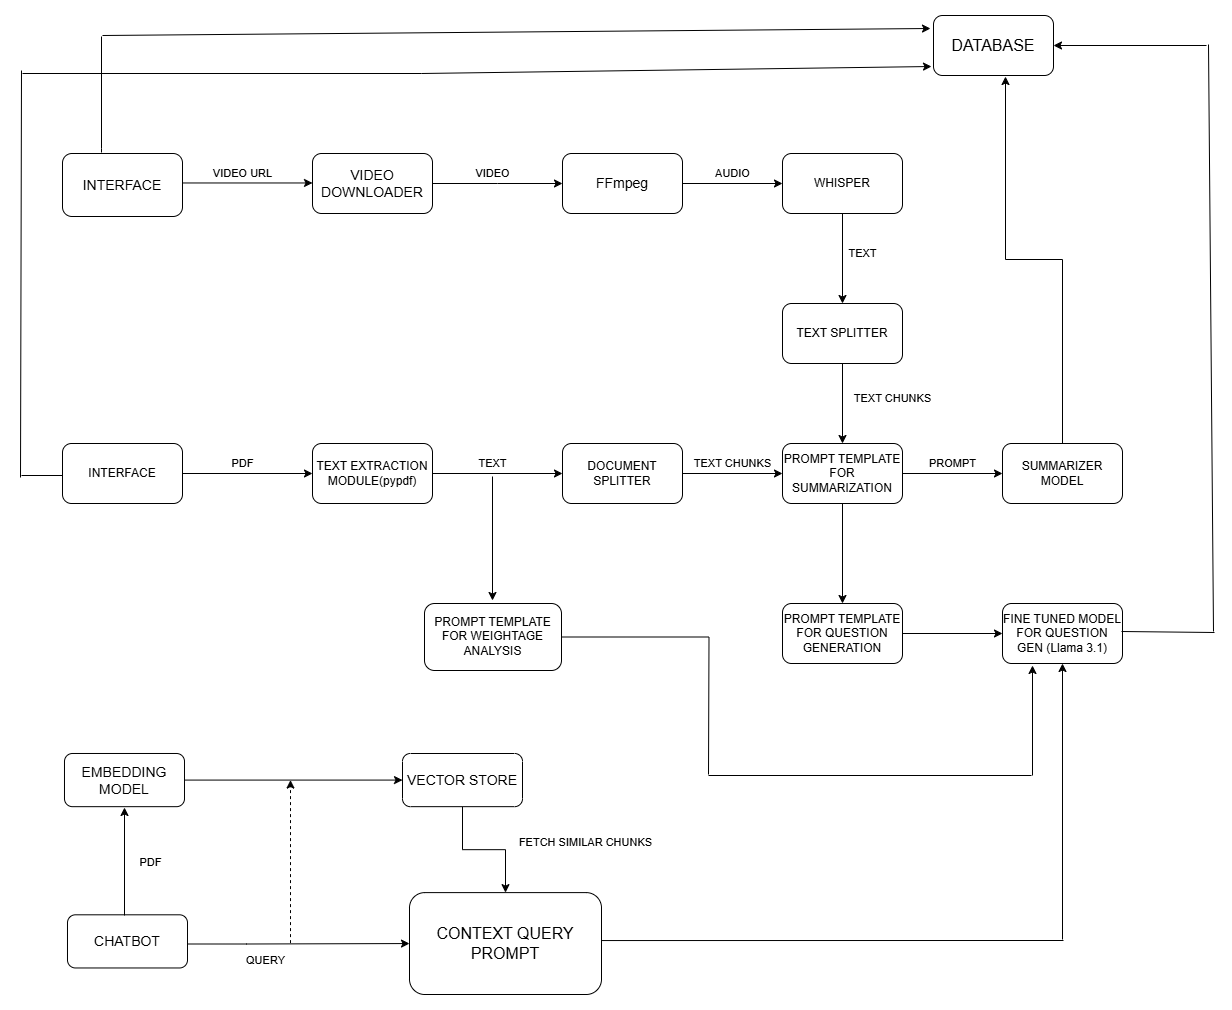

The diagram above was exported from draw.io. Its source (the exported page's mxGraphModel, read from the mxfile embedded in the PNG):
<mxGraphModel dx="2502" dy="1393" grid="0" gridSize="10" guides="1" tooltips="1" connect="1" arrows="1" fold="1" page="0" pageScale="1" pageWidth="850" pageHeight="1100" background="light-dark(#FFFFFF,#000000)" math="0" shadow="0">
  <root>
    <mxCell id="0" />
    <mxCell id="1" parent="0" />
    <mxCell id="UID_x1DVyEKm_pe1lYai-1" value="&lt;font style=&quot;font-size: 14px;&quot;&gt;INTERFACE&lt;/font&gt;" style="rounded=1;whiteSpace=wrap;html=1;" parent="1" vertex="1">
      <mxGeometry x="-160" y="120" width="120" height="63" as="geometry" />
    </mxCell>
    <mxCell id="UID_x1DVyEKm_pe1lYai-2" value="TEXT" style="edgeStyle=orthogonalEdgeStyle;rounded=0;orthogonalLoop=1;jettySize=auto;html=1;" parent="1" source="UID_x1DVyEKm_pe1lYai-3" target="UID_x1DVyEKm_pe1lYai-9" edge="1">
      <mxGeometry x="-0.1111" y="20" relative="1" as="geometry">
        <mxPoint as="offset" />
      </mxGeometry>
    </mxCell>
    <mxCell id="UID_x1DVyEKm_pe1lYai-3" value="WHISPER" style="rounded=1;whiteSpace=wrap;html=1;" parent="1" vertex="1">
      <mxGeometry x="560" y="120" width="120" height="60" as="geometry" />
    </mxCell>
    <mxCell id="UID_x1DVyEKm_pe1lYai-4" value="AUDIO" style="edgeStyle=orthogonalEdgeStyle;rounded=0;orthogonalLoop=1;jettySize=auto;html=1;" parent="1" source="UID_x1DVyEKm_pe1lYai-5" target="UID_x1DVyEKm_pe1lYai-3" edge="1">
      <mxGeometry y="10" relative="1" as="geometry">
        <mxPoint as="offset" />
      </mxGeometry>
    </mxCell>
    <mxCell id="UID_x1DVyEKm_pe1lYai-5" value="&lt;font style=&quot;font-size: 14px;&quot;&gt;FFmpeg&lt;/font&gt;" style="rounded=1;whiteSpace=wrap;html=1;" parent="1" vertex="1">
      <mxGeometry x="340" y="120" width="120" height="60" as="geometry" />
    </mxCell>
    <mxCell id="UID_x1DVyEKm_pe1lYai-6" value="VIDEO" style="edgeStyle=orthogonalEdgeStyle;rounded=0;orthogonalLoop=1;jettySize=auto;html=1;" parent="1" source="UID_x1DVyEKm_pe1lYai-7" edge="1">
      <mxGeometry x="-0.0803" y="10" relative="1" as="geometry">
        <mxPoint x="340" y="150" as="targetPoint" />
        <mxPoint as="offset" />
      </mxGeometry>
    </mxCell>
    <mxCell id="UID_x1DVyEKm_pe1lYai-7" value="&lt;font style=&quot;font-size: 14px;&quot;&gt;VIDEO DOWNLOADER&lt;/font&gt;" style="rounded=1;whiteSpace=wrap;html=1;" parent="1" vertex="1">
      <mxGeometry x="90" y="120" width="120" height="60" as="geometry" />
    </mxCell>
    <mxCell id="UID_x1DVyEKm_pe1lYai-8" value="TEXT CHUNKS" style="edgeStyle=orthogonalEdgeStyle;rounded=0;orthogonalLoop=1;jettySize=auto;html=1;" parent="1" source="UID_x1DVyEKm_pe1lYai-9" target="UID_x1DVyEKm_pe1lYai-14" edge="1">
      <mxGeometry x="-0.1429" y="50" relative="1" as="geometry">
        <mxPoint as="offset" />
      </mxGeometry>
    </mxCell>
    <mxCell id="UID_x1DVyEKm_pe1lYai-9" value="TEXT SPLITTER" style="rounded=1;whiteSpace=wrap;html=1;" parent="1" vertex="1">
      <mxGeometry x="560" y="270" width="120" height="60" as="geometry" />
    </mxCell>
    <mxCell id="UID_x1DVyEKm_pe1lYai-10" value="" style="edgeStyle=orthogonalEdgeStyle;rounded=0;orthogonalLoop=1;jettySize=auto;html=1;entryX=0;entryY=0.5;entryDx=0;entryDy=0;" parent="1" source="UID_x1DVyEKm_pe1lYai-11" target="UID_x1DVyEKm_pe1lYai-24" edge="1">
      <mxGeometry relative="1" as="geometry">
        <mxPoint x="780" y="570" as="targetPoint" />
      </mxGeometry>
    </mxCell>
    <mxCell id="UID_x1DVyEKm_pe1lYai-11" value="PROMPT TEMPLATE FOR QUESTION GENERATION" style="rounded=1;whiteSpace=wrap;html=1;" parent="1" vertex="1">
      <mxGeometry x="560" y="570" width="120" height="60" as="geometry" />
    </mxCell>
    <mxCell id="UID_x1DVyEKm_pe1lYai-12" value="" style="edgeStyle=orthogonalEdgeStyle;rounded=0;orthogonalLoop=1;jettySize=auto;html=1;" parent="1" source="UID_x1DVyEKm_pe1lYai-14" target="UID_x1DVyEKm_pe1lYai-11" edge="1">
      <mxGeometry relative="1" as="geometry" />
    </mxCell>
    <mxCell id="UID_x1DVyEKm_pe1lYai-13" value="PROMPT" style="edgeStyle=orthogonalEdgeStyle;rounded=0;orthogonalLoop=1;jettySize=auto;html=1;" parent="1" source="UID_x1DVyEKm_pe1lYai-14" target="UID_x1DVyEKm_pe1lYai-22" edge="1">
      <mxGeometry y="10" relative="1" as="geometry">
        <mxPoint as="offset" />
      </mxGeometry>
    </mxCell>
    <mxCell id="UID_x1DVyEKm_pe1lYai-14" value="PROMPT TEMPLATE FOR SUMMARIZATION" style="rounded=1;whiteSpace=wrap;html=1;" parent="1" vertex="1">
      <mxGeometry x="560" y="410" width="120" height="60" as="geometry" />
    </mxCell>
    <mxCell id="UID_x1DVyEKm_pe1lYai-15" value="PDF" style="edgeStyle=orthogonalEdgeStyle;rounded=0;orthogonalLoop=1;jettySize=auto;html=1;entryX=0;entryY=0.5;entryDx=0;entryDy=0;" parent="1" source="UID_x1DVyEKm_pe1lYai-16" target="UID_x1DVyEKm_pe1lYai-18" edge="1">
      <mxGeometry x="-0.0769" y="10" relative="1" as="geometry">
        <mxPoint x="70" y="430" as="targetPoint" />
        <mxPoint as="offset" />
      </mxGeometry>
    </mxCell>
    <mxCell id="UID_x1DVyEKm_pe1lYai-16" value="INTERFACE" style="rounded=1;whiteSpace=wrap;html=1;" parent="1" vertex="1">
      <mxGeometry x="-160" y="410" width="120" height="60" as="geometry" />
    </mxCell>
    <mxCell id="UID_x1DVyEKm_pe1lYai-17" value="TEXT" style="edgeStyle=orthogonalEdgeStyle;rounded=0;orthogonalLoop=1;jettySize=auto;html=1;entryX=0;entryY=0.5;entryDx=0;entryDy=0;" parent="1" source="UID_x1DVyEKm_pe1lYai-18" target="UID_x1DVyEKm_pe1lYai-20" edge="1">
      <mxGeometry x="-0.0769" y="10" relative="1" as="geometry">
        <mxPoint x="320" y="430" as="targetPoint" />
        <mxPoint as="offset" />
      </mxGeometry>
    </mxCell>
    <mxCell id="UID_x1DVyEKm_pe1lYai-18" value="TEXT EXTRACTION MODULE(pypdf)" style="rounded=1;whiteSpace=wrap;html=1;" parent="1" vertex="1">
      <mxGeometry x="90" y="410" width="120" height="60" as="geometry" />
    </mxCell>
    <mxCell id="UID_x1DVyEKm_pe1lYai-19" value="TEXT CHUNKS" style="edgeStyle=orthogonalEdgeStyle;rounded=0;orthogonalLoop=1;jettySize=auto;html=1;" parent="1" source="UID_x1DVyEKm_pe1lYai-20" target="UID_x1DVyEKm_pe1lYai-14" edge="1">
      <mxGeometry y="10" relative="1" as="geometry">
        <mxPoint as="offset" />
      </mxGeometry>
    </mxCell>
    <mxCell id="UID_x1DVyEKm_pe1lYai-20" value="DOCUMENT SPLITTER" style="rounded=1;whiteSpace=wrap;html=1;" parent="1" vertex="1">
      <mxGeometry x="340" y="410" width="120" height="60" as="geometry" />
    </mxCell>
    <mxCell id="UID_x1DVyEKm_pe1lYai-73" value="" style="edgeStyle=orthogonalEdgeStyle;rounded=0;orthogonalLoop=1;jettySize=auto;html=1;entryX=0.6;entryY=1.017;entryDx=0;entryDy=0;entryPerimeter=0;" parent="1" source="UID_x1DVyEKm_pe1lYai-22" target="UID_x1DVyEKm_pe1lYai-46" edge="1">
      <mxGeometry relative="1" as="geometry">
        <mxPoint x="840" y="270" as="targetPoint" />
      </mxGeometry>
    </mxCell>
    <mxCell id="UID_x1DVyEKm_pe1lYai-22" value="SUMMARIZER MODEL" style="rounded=1;whiteSpace=wrap;html=1;" parent="1" vertex="1">
      <mxGeometry x="780" y="410" width="120" height="60" as="geometry" />
    </mxCell>
    <mxCell id="UID_x1DVyEKm_pe1lYai-24" value="FINE TUNED MODEL FOR QUESTION GEN (Llama 3.1)" style="rounded=1;whiteSpace=wrap;html=1;" parent="1" vertex="1">
      <mxGeometry x="780" y="570" width="120" height="60" as="geometry" />
    </mxCell>
    <mxCell id="UID_x1DVyEKm_pe1lYai-25" value="VIDEO URL" style="endArrow=classic;html=1;rounded=0;entryX=0;entryY=0.5;entryDx=0;entryDy=0;" parent="1" edge="1">
      <mxGeometry x="-0.0769" y="9" width="50" height="50" relative="1" as="geometry">
        <mxPoint x="-40" y="149.47" as="sourcePoint" />
        <mxPoint x="90" y="149.47" as="targetPoint" />
        <mxPoint as="offset" />
      </mxGeometry>
    </mxCell>
    <mxCell id="UID_x1DVyEKm_pe1lYai-46" value="&lt;div&gt;&lt;font size=&quot;3&quot;&gt;DATABASE&lt;/font&gt;&lt;/div&gt;" style="rounded=1;whiteSpace=wrap;html=1;" parent="1" vertex="1">
      <mxGeometry x="711" y="-18" width="120" height="60" as="geometry" />
    </mxCell>
    <mxCell id="UID_x1DVyEKm_pe1lYai-49" value="" style="endArrow=classic;html=1;rounded=0;entryX=0;entryY=0.75;entryDx=0;entryDy=0;" parent="1" edge="1">
      <mxGeometry width="50" height="50" relative="1" as="geometry">
        <mxPoint x="-120" y="2" as="sourcePoint" />
        <mxPoint x="708" y="-5" as="targetPoint" />
      </mxGeometry>
    </mxCell>
    <mxCell id="UID_x1DVyEKm_pe1lYai-51" value="" style="endArrow=none;html=1;rounded=0;" parent="1" edge="1">
      <mxGeometry width="50" height="50" relative="1" as="geometry">
        <mxPoint x="-121" y="119" as="sourcePoint" />
        <mxPoint x="-121" y="3" as="targetPoint" />
        <Array as="points">
          <mxPoint x="-121" y="115" />
        </Array>
      </mxGeometry>
    </mxCell>
    <mxCell id="UID_x1DVyEKm_pe1lYai-52" value="" style="endArrow=classic;html=1;rounded=0;" parent="1" edge="1">
      <mxGeometry width="50" height="50" relative="1" as="geometry">
        <mxPoint x="-200" y="40" as="sourcePoint" />
        <mxPoint x="709" y="33" as="targetPoint" />
        <Array as="points">
          <mxPoint x="199" y="40" />
        </Array>
      </mxGeometry>
    </mxCell>
    <mxCell id="UID_x1DVyEKm_pe1lYai-55" value="" style="endArrow=none;html=1;rounded=0;" parent="1" edge="1">
      <mxGeometry width="50" height="50" relative="1" as="geometry">
        <mxPoint x="-201" y="37" as="sourcePoint" />
        <mxPoint x="-202" y="444" as="targetPoint" />
      </mxGeometry>
    </mxCell>
    <mxCell id="UID_x1DVyEKm_pe1lYai-56" value="" style="endArrow=none;html=1;rounded=0;exitX=0;exitY=0.75;exitDx=0;exitDy=0;" parent="1" edge="1">
      <mxGeometry width="50" height="50" relative="1" as="geometry">
        <mxPoint x="-160" y="442.0000000000002" as="sourcePoint" />
        <mxPoint x="-201" y="442" as="targetPoint" />
      </mxGeometry>
    </mxCell>
    <mxCell id="UID_x1DVyEKm_pe1lYai-74" value="" style="endArrow=classic;html=1;rounded=0;entryX=1;entryY=1;entryDx=0;entryDy=0;" parent="1" edge="1">
      <mxGeometry width="50" height="50" relative="1" as="geometry">
        <mxPoint x="984" y="12" as="sourcePoint" />
        <mxPoint x="831" y="12" as="targetPoint" />
      </mxGeometry>
    </mxCell>
    <mxCell id="UID_x1DVyEKm_pe1lYai-75" value="" style="endArrow=none;html=1;rounded=0;" parent="1" edge="1">
      <mxGeometry width="50" height="50" relative="1" as="geometry">
        <mxPoint x="991" y="598" as="sourcePoint" />
        <mxPoint x="986" y="11" as="targetPoint" />
      </mxGeometry>
    </mxCell>
    <mxCell id="UID_x1DVyEKm_pe1lYai-77" value="" style="group" parent="1" vertex="1" connectable="0">
      <mxGeometry x="-158" y="720" width="537" height="241" as="geometry" />
    </mxCell>
    <mxCell id="UID_x1DVyEKm_pe1lYai-65" value="" style="edgeStyle=orthogonalEdgeStyle;rounded=0;orthogonalLoop=1;jettySize=auto;html=1;entryX=0;entryY=0.5;entryDx=0;entryDy=0;" parent="UID_x1DVyEKm_pe1lYai-77" source="UID_x1DVyEKm_pe1lYai-57" target="UID_x1DVyEKm_pe1lYai-58" edge="1">
      <mxGeometry relative="1" as="geometry">
        <mxPoint x="300" y="26.580882352941178" as="targetPoint" />
      </mxGeometry>
    </mxCell>
    <mxCell id="UID_x1DVyEKm_pe1lYai-57" value="&lt;font style=&quot;font-size: 14px;&quot;&gt;EMBEDDING MODEL&lt;/font&gt;" style="rounded=1;whiteSpace=wrap;html=1;" parent="UID_x1DVyEKm_pe1lYai-77" vertex="1">
      <mxGeometry width="120" height="53.161764705882355" as="geometry" />
    </mxCell>
    <mxCell id="UID_x1DVyEKm_pe1lYai-67" value="FETCH SIMILAR CHUNKS" style="edgeStyle=orthogonalEdgeStyle;rounded=0;orthogonalLoop=1;jettySize=auto;html=1;" parent="UID_x1DVyEKm_pe1lYai-77" source="UID_x1DVyEKm_pe1lYai-58" target="UID_x1DVyEKm_pe1lYai-60" edge="1">
      <mxGeometry x="0.334" y="80" relative="1" as="geometry">
        <mxPoint y="-8" as="offset" />
      </mxGeometry>
    </mxCell>
    <mxCell id="UID_x1DVyEKm_pe1lYai-58" value="&lt;font style=&quot;font-size: 14px;&quot;&gt;VECTOR STORE&lt;/font&gt;" style="rounded=1;whiteSpace=wrap;html=1;" parent="UID_x1DVyEKm_pe1lYai-77" vertex="1">
      <mxGeometry x="338" width="120" height="53.161764705882355" as="geometry" />
    </mxCell>
    <mxCell id="UID_x1DVyEKm_pe1lYai-62" value="QUERY" style="edgeStyle=orthogonalEdgeStyle;rounded=0;orthogonalLoop=1;jettySize=auto;html=1;entryX=0;entryY=0.5;entryDx=0;entryDy=0;" parent="UID_x1DVyEKm_pe1lYai-77" source="UID_x1DVyEKm_pe1lYai-59" target="UID_x1DVyEKm_pe1lYai-60" edge="1">
      <mxGeometry x="-0.2977" y="-17" relative="1" as="geometry">
        <mxPoint x="326" y="172.77573529411765" as="targetPoint" />
        <Array as="points">
          <mxPoint x="182" y="190.49632352941177" />
          <mxPoint x="182" y="190.49632352941177" />
        </Array>
        <mxPoint as="offset" />
      </mxGeometry>
    </mxCell>
    <mxCell id="UID_x1DVyEKm_pe1lYai-59" value="&lt;font style=&quot;font-size: 14px;&quot;&gt;CHATBOT&lt;/font&gt;" style="rounded=1;whiteSpace=wrap;html=1;" parent="UID_x1DVyEKm_pe1lYai-77" vertex="1">
      <mxGeometry x="3" y="161.30882352941177" width="120" height="53.161764705882355" as="geometry" />
    </mxCell>
    <mxCell id="UID_x1DVyEKm_pe1lYai-60" value="&lt;font size=&quot;3&quot;&gt;CONTEXT QUERY PROMPT&lt;/font&gt;" style="rounded=1;whiteSpace=wrap;html=1;" parent="UID_x1DVyEKm_pe1lYai-77" vertex="1">
      <mxGeometry x="345" y="139.10661764705884" width="192" height="101.89338235294117" as="geometry" />
    </mxCell>
    <mxCell id="UID_x1DVyEKm_pe1lYai-66" value="" style="endArrow=classic;html=1;rounded=0;dashed=1;" parent="UID_x1DVyEKm_pe1lYai-77" edge="1">
      <mxGeometry width="50" height="50" relative="1" as="geometry">
        <mxPoint x="226" y="189.61029411764707" as="sourcePoint" />
        <mxPoint x="226" y="26.580882352941178" as="targetPoint" />
      </mxGeometry>
    </mxCell>
    <mxCell id="Us3qB46a6rvQOoQ4cN3q-14" value="PDF" style="endArrow=classic;html=1;rounded=0;entryX=0.5;entryY=1;entryDx=0;entryDy=0;" edge="1" parent="UID_x1DVyEKm_pe1lYai-77">
      <mxGeometry x="-0.02" y="-26" width="50" height="50" relative="1" as="geometry">
        <mxPoint x="60" y="162" as="sourcePoint" />
        <mxPoint x="60" y="54" as="targetPoint" />
        <mxPoint as="offset" />
      </mxGeometry>
    </mxCell>
    <mxCell id="Us3qB46a6rvQOoQ4cN3q-4" value="" style="endArrow=none;html=1;rounded=0;exitX=1;exitY=0.5;exitDx=0;exitDy=0;" edge="1" parent="1">
      <mxGeometry width="50" height="50" relative="1" as="geometry">
        <mxPoint x="379" y="907.0533088235297" as="sourcePoint" />
        <mxPoint x="841" y="907" as="targetPoint" />
      </mxGeometry>
    </mxCell>
    <mxCell id="Us3qB46a6rvQOoQ4cN3q-5" value="" style="endArrow=classic;html=1;rounded=0;entryX=0.5;entryY=1;entryDx=0;entryDy=0;startSize=0;" edge="1" parent="1" target="UID_x1DVyEKm_pe1lYai-24">
      <mxGeometry width="50" height="50" relative="1" as="geometry">
        <mxPoint x="840" y="906" as="sourcePoint" />
        <mxPoint x="276" y="353" as="targetPoint" />
      </mxGeometry>
    </mxCell>
    <mxCell id="UID_x1DVyEKm_pe1lYai-76" value="" style="endArrow=none;html=1;rounded=0;exitX=1;exitY=0.25;exitDx=0;exitDy=0;" parent="1" edge="1">
      <mxGeometry width="50" height="50" relative="1" as="geometry">
        <mxPoint x="992" y="599" as="sourcePoint" />
        <mxPoint x="899" y="598" as="targetPoint" />
      </mxGeometry>
    </mxCell>
    <mxCell id="Us3qB46a6rvQOoQ4cN3q-19" value="" style="endArrow=classic;html=1;rounded=0;" edge="1" parent="1">
      <mxGeometry width="50" height="50" relative="1" as="geometry">
        <mxPoint x="270" y="443" as="sourcePoint" />
        <mxPoint x="270" y="567" as="targetPoint" />
      </mxGeometry>
    </mxCell>
    <mxCell id="Us3qB46a6rvQOoQ4cN3q-24" style="edgeStyle=orthogonalEdgeStyle;rounded=0;orthogonalLoop=1;jettySize=auto;html=1;endArrow=none;startFill=0;" edge="1" parent="1" source="Us3qB46a6rvQOoQ4cN3q-20">
      <mxGeometry relative="1" as="geometry">
        <mxPoint x="486" y="741" as="targetPoint" />
      </mxGeometry>
    </mxCell>
    <mxCell id="Us3qB46a6rvQOoQ4cN3q-20" value="PROMPT TEMPLATE FOR WEIGHTAGE ANALYSIS" style="rounded=1;whiteSpace=wrap;html=1;" vertex="1" parent="1">
      <mxGeometry x="202" y="570" width="137" height="67" as="geometry" />
    </mxCell>
    <mxCell id="Us3qB46a6rvQOoQ4cN3q-29" value="" style="endArrow=none;html=1;rounded=0;startFill=0;endSize=5;" edge="1" parent="1">
      <mxGeometry width="50" height="50" relative="1" as="geometry">
        <mxPoint x="486" y="742" as="sourcePoint" />
        <mxPoint x="809" y="742" as="targetPoint" />
      </mxGeometry>
    </mxCell>
    <mxCell id="Us3qB46a6rvQOoQ4cN3q-30" value="" style="endArrow=classic;html=1;rounded=0;" edge="1" parent="1">
      <mxGeometry width="50" height="50" relative="1" as="geometry">
        <mxPoint x="810" y="742" as="sourcePoint" />
        <mxPoint x="810" y="632" as="targetPoint" />
      </mxGeometry>
    </mxCell>
  </root>
</mxGraphModel>